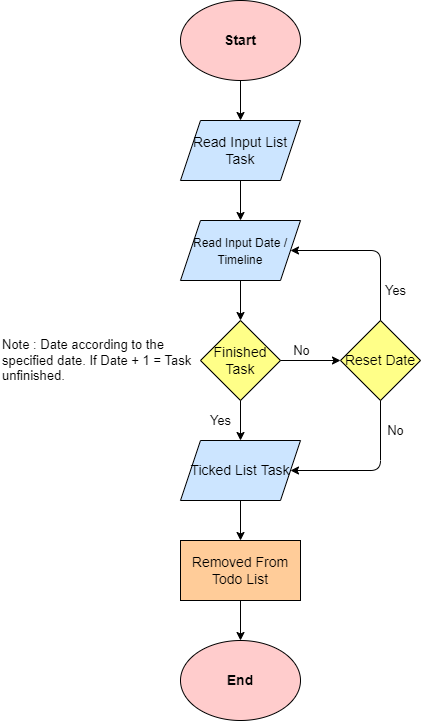

The diagram above was exported from draw.io. Its source (the exported page's mxGraphModel, read from the mxfile embedded in the PNG):
<mxGraphModel dx="806" dy="393" grid="1" gridSize="10" guides="1" tooltips="1" connect="1" arrows="1" fold="1" page="1" pageScale="1" pageWidth="850" pageHeight="1100" background="#ffffff" math="0" shadow="0">
  <root>
    <mxCell id="0" />
    <mxCell id="1" parent="0" />
    <mxCell id="2" value="&lt;font color=&quot;#000000&quot; style=&quot;font-size: 14px&quot;&gt;&lt;b&gt;Start&lt;/b&gt;&lt;/font&gt;" style="ellipse;whiteSpace=wrap;html=1;fillColor=#ffcccc;strokeColor=#000000;" vertex="1" parent="1">
      <mxGeometry x="320" y="40" width="120" height="80" as="geometry" />
    </mxCell>
    <mxCell id="3" value="&lt;font color=&quot;#000000&quot;&gt;Read Input List Task&lt;/font&gt;" style="shape=parallelogram;perimeter=parallelogramPerimeter;whiteSpace=wrap;html=1;fixedSize=1;fontSize=14;strokeColor=#000000;fillColor=#cce5ff;" vertex="1" parent="1">
      <mxGeometry x="320" y="160" width="120" height="60" as="geometry" />
    </mxCell>
    <mxCell id="4" value="&lt;font color=&quot;#000000&quot; style=&quot;font-size: 12px&quot;&gt;Read Input Date / Timeline&lt;/font&gt;" style="shape=parallelogram;perimeter=parallelogramPerimeter;whiteSpace=wrap;html=1;fixedSize=1;fontSize=14;strokeColor=#000000;fillColor=#cce5ff;" vertex="1" parent="1">
      <mxGeometry x="320" y="260" width="120" height="60" as="geometry" />
    </mxCell>
    <mxCell id="5" value="" style="endArrow=classic;html=1;fontSize=14;fontColor=#000000;strokeColor=#000000;exitX=0.5;exitY=1;exitDx=0;exitDy=0;entryX=0.5;entryY=0;entryDx=0;entryDy=0;" edge="1" parent="1" source="2" target="3">
      <mxGeometry width="50" height="50" relative="1" as="geometry">
        <mxPoint x="470" y="180" as="sourcePoint" />
        <mxPoint x="520" y="130" as="targetPoint" />
      </mxGeometry>
    </mxCell>
    <mxCell id="6" value="" style="endArrow=classic;html=1;fontSize=14;fontColor=#000000;strokeColor=#000000;exitX=0.5;exitY=1;exitDx=0;exitDy=0;entryX=0.5;entryY=0;entryDx=0;entryDy=0;" edge="1" parent="1" source="3" target="4">
      <mxGeometry width="50" height="50" relative="1" as="geometry">
        <mxPoint x="390" y="130" as="sourcePoint" />
        <mxPoint x="390" y="170" as="targetPoint" />
      </mxGeometry>
    </mxCell>
    <mxCell id="14" value="&lt;font color=&quot;#000000&quot;&gt;Finished Task&lt;/font&gt;" style="rhombus;whiteSpace=wrap;html=1;fontSize=14;strokeColor=#000000;fillColor=#ffff88;" vertex="1" parent="1">
      <mxGeometry x="340" y="360" width="80" height="80" as="geometry" />
    </mxCell>
    <mxCell id="15" value="" style="endArrow=classic;html=1;fontSize=14;fontColor=#000000;strokeColor=#000000;entryX=0.5;entryY=0;entryDx=0;entryDy=0;exitX=0.5;exitY=1;exitDx=0;exitDy=0;" edge="1" parent="1" target="14" source="4">
      <mxGeometry width="50" height="50" relative="1" as="geometry">
        <mxPoint x="420" y="340" as="sourcePoint" />
        <mxPoint x="370" y="310" as="targetPoint" />
      </mxGeometry>
    </mxCell>
    <mxCell id="16" value="" style="endArrow=classic;html=1;fontSize=14;fontColor=#000000;strokeColor=#000000;exitX=0.5;exitY=1;exitDx=0;exitDy=0;entryX=0.5;entryY=0;entryDx=0;entryDy=0;" edge="1" parent="1" source="14" target="20">
      <mxGeometry width="50" height="50" relative="1" as="geometry">
        <mxPoint x="390" y="330" as="sourcePoint" />
        <mxPoint x="410" y="470" as="targetPoint" />
      </mxGeometry>
    </mxCell>
    <mxCell id="17" value="" style="endArrow=classic;html=1;fontSize=14;fontColor=#000000;strokeColor=#000000;exitX=1;exitY=0.5;exitDx=0;exitDy=0;entryX=0;entryY=0.5;entryDx=0;entryDy=0;" edge="1" parent="1" source="14" target="21">
      <mxGeometry width="50" height="50" relative="1" as="geometry">
        <mxPoint x="390" y="450" as="sourcePoint" />
        <mxPoint x="470" y="430" as="targetPoint" />
      </mxGeometry>
    </mxCell>
    <mxCell id="18" value="&lt;font color=&quot;#000000&quot;&gt;No&lt;/font&gt;" style="text;html=1;align=center;verticalAlign=middle;resizable=0;points=[];autosize=1;fontSize=13;" vertex="1" parent="1">
      <mxGeometry x="426" y="380" width="30" height="20" as="geometry" />
    </mxCell>
    <mxCell id="19" value="&lt;font color=&quot;#000000&quot;&gt;Yes&lt;/font&gt;" style="text;html=1;align=center;verticalAlign=middle;resizable=0;points=[];autosize=1;fontSize=13;" vertex="1" parent="1">
      <mxGeometry x="340" y="450" width="40" height="20" as="geometry" />
    </mxCell>
    <mxCell id="20" value="&lt;span style=&quot;color: rgb(0 , 0 , 0) ; font-family: &amp;#34;helvetica&amp;#34;&quot;&gt;Ticked List Task&lt;/span&gt;" style="shape=parallelogram;perimeter=parallelogramPerimeter;whiteSpace=wrap;html=1;fixedSize=1;fontSize=14;strokeColor=#000000;fillColor=#cce5ff;" vertex="1" parent="1">
      <mxGeometry x="320" y="480" width="120" height="60" as="geometry" />
    </mxCell>
    <mxCell id="21" value="&lt;font color=&quot;#000000&quot;&gt;Reset Date&lt;/font&gt;" style="rhombus;whiteSpace=wrap;html=1;fontSize=14;strokeColor=#000000;fillColor=#ffff88;" vertex="1" parent="1">
      <mxGeometry x="480" y="360" width="80" height="80" as="geometry" />
    </mxCell>
    <mxCell id="22" value="" style="endArrow=classic;html=1;fontSize=13;fontColor=#000000;strokeColor=#000000;exitX=0.5;exitY=1;exitDx=0;exitDy=0;entryX=1;entryY=0.5;entryDx=0;entryDy=0;" edge="1" parent="1" source="21" target="20">
      <mxGeometry width="50" height="50" relative="1" as="geometry">
        <mxPoint x="590" y="550" as="sourcePoint" />
        <mxPoint x="450" y="530" as="targetPoint" />
        <Array as="points">
          <mxPoint x="520" y="510" />
        </Array>
      </mxGeometry>
    </mxCell>
    <mxCell id="23" value="&lt;font color=&quot;#000000&quot;&gt;No&lt;/font&gt;" style="text;html=1;align=center;verticalAlign=middle;resizable=0;points=[];autosize=1;fontSize=13;" vertex="1" parent="1">
      <mxGeometry x="520" y="460" width="30" height="20" as="geometry" />
    </mxCell>
    <mxCell id="24" value="" style="endArrow=classic;html=1;fontSize=13;fontColor=#000000;strokeColor=#000000;exitX=0.5;exitY=0;exitDx=0;exitDy=0;entryX=1;entryY=0.5;entryDx=0;entryDy=0;" edge="1" parent="1" source="21" target="4">
      <mxGeometry width="50" height="50" relative="1" as="geometry">
        <mxPoint x="580" y="410" as="sourcePoint" />
        <mxPoint x="450" y="310" as="targetPoint" />
        <Array as="points">
          <mxPoint x="520" y="290" />
        </Array>
      </mxGeometry>
    </mxCell>
    <mxCell id="25" value="&lt;font color=&quot;#000000&quot;&gt;Yes&lt;/font&gt;" style="text;html=1;align=center;verticalAlign=middle;resizable=0;points=[];autosize=1;fontSize=13;" vertex="1" parent="1">
      <mxGeometry x="515" y="320" width="40" height="20" as="geometry" />
    </mxCell>
    <mxCell id="26" value="&lt;font color=&quot;#000000&quot;&gt;Removed From Todo List&lt;/font&gt;" style="rounded=0;whiteSpace=wrap;html=1;fontSize=14;strokeColor=#000000;fillColor=#ffcc99;" vertex="1" parent="1">
      <mxGeometry x="320" y="580" width="120" height="60" as="geometry" />
    </mxCell>
    <mxCell id="27" value="" style="endArrow=classic;html=1;fontSize=13;fontColor=#000000;strokeColor=#000000;entryX=0.5;entryY=0;entryDx=0;entryDy=0;exitX=0.5;exitY=1;exitDx=0;exitDy=0;" edge="1" parent="1" target="26" source="20">
      <mxGeometry width="50" height="50" relative="1" as="geometry">
        <mxPoint x="410" y="560" as="sourcePoint" />
        <mxPoint x="380" y="480" as="targetPoint" />
      </mxGeometry>
    </mxCell>
    <mxCell id="28" value="&lt;font color=&quot;#000000&quot; style=&quot;font-size: 14px&quot;&gt;&lt;b&gt;End&lt;/b&gt;&lt;/font&gt;" style="ellipse;whiteSpace=wrap;html=1;fillColor=#ffcccc;strokeColor=#000000;" vertex="1" parent="1">
      <mxGeometry x="320" y="680" width="120" height="80" as="geometry" />
    </mxCell>
    <mxCell id="29" value="" style="endArrow=classic;html=1;fontSize=13;fontColor=#000000;strokeColor=#000000;entryX=0.5;entryY=0;entryDx=0;entryDy=0;exitX=0.5;exitY=1;exitDx=0;exitDy=0;" edge="1" parent="1" source="26" target="28">
      <mxGeometry width="50" height="50" relative="1" as="geometry">
        <mxPoint x="390" y="550" as="sourcePoint" />
        <mxPoint x="390" y="590" as="targetPoint" />
      </mxGeometry>
    </mxCell>
    <mxCell id="30" value="&lt;font color=&quot;#000000&quot;&gt;Note : Date according to the specified date. If Date + 1 = Task unfinished.&lt;/font&gt;" style="text;whiteSpace=wrap;html=1;fontSize=13;" vertex="1" parent="1">
      <mxGeometry x="140" y="370" width="210" height="30" as="geometry" />
    </mxCell>
  </root>
</mxGraphModel>